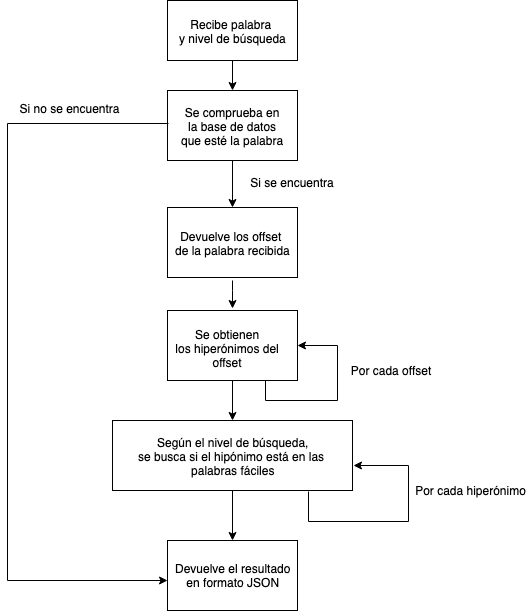

The diagram above was exported from draw.io. Its source (the exported page's mxGraphModel, read from the mxfile embedded in the PNG):
<mxGraphModel dx="1398" dy="746" grid="1" gridSize="10" guides="1" tooltips="1" connect="1" arrows="1" fold="1" page="1" pageScale="1" pageWidth="827" pageHeight="1169" math="0" shadow="0">
  <root>
    <mxCell id="0" />
    <mxCell id="1" parent="0" />
    <mxCell id="OaL9kQ-4eVzLKTR4r632-1" value="" style="rounded=0;whiteSpace=wrap;html=1;" vertex="1" parent="1">
      <mxGeometry x="360" y="40" width="130" height="60" as="geometry" />
    </mxCell>
    <mxCell id="OaL9kQ-4eVzLKTR4r632-2" value="" style="rounded=0;whiteSpace=wrap;html=1;" vertex="1" parent="1">
      <mxGeometry x="360" y="40" width="130" height="60" as="geometry" />
    </mxCell>
    <mxCell id="OaL9kQ-4eVzLKTR4r632-3" style="edgeStyle=orthogonalEdgeStyle;rounded=0;orthogonalLoop=1;jettySize=auto;html=1;entryX=0.5;entryY=0;entryDx=0;entryDy=0;exitX=0.5;exitY=1;exitDx=0;exitDy=0;" edge="1" parent="1" source="OaL9kQ-4eVzLKTR4r632-2" target="OaL9kQ-4eVzLKTR4r632-5">
      <mxGeometry relative="1" as="geometry">
        <mxPoint x="425" y="110" as="sourcePoint" />
      </mxGeometry>
    </mxCell>
    <mxCell id="OaL9kQ-4eVzLKTR4r632-4" value="Recibe palabra&amp;nbsp;&lt;br&gt;y nivel de búsqueda&lt;br&gt;" style="text;html=1;resizable=0;points=[];autosize=1;align=center;verticalAlign=top;spacingTop=-4;" vertex="1" parent="1">
      <mxGeometry x="365" y="55" width="120" height="30" as="geometry" />
    </mxCell>
    <mxCell id="OaL9kQ-4eVzLKTR4r632-5" value="" style="rounded=0;whiteSpace=wrap;html=1;" vertex="1" parent="1">
      <mxGeometry x="360" y="130" width="130" height="70" as="geometry" />
    </mxCell>
    <mxCell id="OaL9kQ-4eVzLKTR4r632-6" value="Se comprueba en&lt;br&gt;&amp;nbsp;la base de datos &lt;br&gt;que esté la palabra&lt;br&gt;" style="text;html=1;resizable=0;points=[];autosize=1;align=center;verticalAlign=top;spacingTop=-4;" vertex="1" parent="1">
      <mxGeometry x="365" y="143" width="120" height="40" as="geometry" />
    </mxCell>
    <mxCell id="OaL9kQ-4eVzLKTR4r632-7" style="edgeStyle=orthogonalEdgeStyle;rounded=0;orthogonalLoop=1;jettySize=auto;html=1;entryX=0.5;entryY=0;entryDx=0;entryDy=0;" edge="1" parent="1" target="OaL9kQ-4eVzLKTR4r632-8">
      <mxGeometry relative="1" as="geometry">
        <mxPoint x="425" y="200" as="sourcePoint" />
      </mxGeometry>
    </mxCell>
    <mxCell id="OaL9kQ-4eVzLKTR4r632-8" value="" style="rounded=0;whiteSpace=wrap;html=1;" vertex="1" parent="1">
      <mxGeometry x="360" y="247" width="130" height="70" as="geometry" />
    </mxCell>
    <mxCell id="OaL9kQ-4eVzLKTR4r632-9" style="edgeStyle=orthogonalEdgeStyle;rounded=0;orthogonalLoop=1;jettySize=auto;html=1;" edge="1" parent="1">
      <mxGeometry relative="1" as="geometry">
        <mxPoint x="425" y="320" as="sourcePoint" />
        <mxPoint x="425" y="348" as="targetPoint" />
        <Array as="points">
          <mxPoint x="425" y="330" />
          <mxPoint x="425" y="330" />
        </Array>
      </mxGeometry>
    </mxCell>
    <mxCell id="OaL9kQ-4eVzLKTR4r632-10" value="Devuelve los offset&amp;nbsp;&lt;br&gt;de la palabra recibida&lt;br&gt;" style="text;html=1;resizable=0;points=[];autosize=1;align=center;verticalAlign=top;spacingTop=-4;" vertex="1" parent="1">
      <mxGeometry x="360" y="267" width="130" height="30" as="geometry" />
    </mxCell>
    <mxCell id="OaL9kQ-4eVzLKTR4r632-11" value="Si se encuentra" style="text;html=1;strokeColor=none;fillColor=none;align=center;verticalAlign=middle;whiteSpace=wrap;rounded=0;" vertex="1" parent="1">
      <mxGeometry x="435" y="212" width="100" height="20" as="geometry" />
    </mxCell>
    <mxCell id="OaL9kQ-4eVzLKTR4r632-19" style="edgeStyle=orthogonalEdgeStyle;rounded=0;orthogonalLoop=1;jettySize=auto;html=1;exitX=0.5;exitY=1;exitDx=0;exitDy=0;entryX=0.5;entryY=0;entryDx=0;entryDy=0;" edge="1" parent="1" source="OaL9kQ-4eVzLKTR4r632-12" target="OaL9kQ-4eVzLKTR4r632-17">
      <mxGeometry relative="1" as="geometry" />
    </mxCell>
    <mxCell id="OaL9kQ-4eVzLKTR4r632-12" value="" style="rounded=0;whiteSpace=wrap;html=1;" vertex="1" parent="1">
      <mxGeometry x="360" y="350" width="130" height="70" as="geometry" />
    </mxCell>
    <mxCell id="OaL9kQ-4eVzLKTR4r632-13" value="Se obtienen&lt;br&gt;&amp;nbsp;los hiperónimos del&amp;nbsp;&lt;br&gt;offset&lt;br&gt;" style="text;html=1;resizable=0;points=[];autosize=1;align=center;verticalAlign=top;spacingTop=-4;" vertex="1" parent="1">
      <mxGeometry x="355" y="365" width="130" height="40" as="geometry" />
    </mxCell>
    <mxCell id="OaL9kQ-4eVzLKTR4r632-14" style="edgeStyle=orthogonalEdgeStyle;rounded=0;orthogonalLoop=1;jettySize=auto;html=1;exitX=0.75;exitY=1;exitDx=0;exitDy=0;entryX=1;entryY=0.5;entryDx=0;entryDy=0;" edge="1" parent="1" source="OaL9kQ-4eVzLKTR4r632-12" target="OaL9kQ-4eVzLKTR4r632-12">
      <mxGeometry relative="1" as="geometry">
        <Array as="points">
          <mxPoint x="458" y="440" />
          <mxPoint x="530" y="440" />
          <mxPoint x="530" y="385" />
        </Array>
      </mxGeometry>
    </mxCell>
    <mxCell id="OaL9kQ-4eVzLKTR4r632-15" value="Por cada offset" style="text;html=1;strokeColor=none;fillColor=none;align=center;verticalAlign=middle;whiteSpace=wrap;rounded=0;" vertex="1" parent="1">
      <mxGeometry x="533" y="400" width="100" height="20" as="geometry" />
    </mxCell>
    <mxCell id="OaL9kQ-4eVzLKTR4r632-16" style="edgeStyle=orthogonalEdgeStyle;rounded=0;orthogonalLoop=1;jettySize=auto;html=1;exitX=0.5;exitY=1;exitDx=0;exitDy=0;" edge="1" parent="1" source="OaL9kQ-4eVzLKTR4r632-17" target="OaL9kQ-4eVzLKTR4r632-18">
      <mxGeometry relative="1" as="geometry" />
    </mxCell>
    <mxCell id="OaL9kQ-4eVzLKTR4r632-17" value="" style="rounded=0;whiteSpace=wrap;html=1;" vertex="1" parent="1">
      <mxGeometry x="305" y="460" width="240" height="70" as="geometry" />
    </mxCell>
    <mxCell id="OaL9kQ-4eVzLKTR4r632-18" value="" style="rounded=0;whiteSpace=wrap;html=1;" vertex="1" parent="1">
      <mxGeometry x="360" y="580" width="130" height="70" as="geometry" />
    </mxCell>
    <mxCell id="OaL9kQ-4eVzLKTR4r632-20" value="Según el nivel de búsqueda,&lt;br&gt;se busca si el hipónimo está en las&amp;nbsp;&lt;br&gt;palabras fáciles&lt;br&gt;" style="text;html=1;resizable=0;points=[];autosize=1;align=center;verticalAlign=top;spacingTop=-4;" vertex="1" parent="1">
      <mxGeometry x="325" y="473" width="200" height="40" as="geometry" />
    </mxCell>
    <mxCell id="OaL9kQ-4eVzLKTR4r632-21" value="Devuelve el resultado&lt;br&gt;en formato JSON&lt;br&gt;" style="text;html=1;resizable=0;points=[];autosize=1;align=center;verticalAlign=top;spacingTop=-4;" vertex="1" parent="1">
      <mxGeometry x="360" y="599" width="130" height="30" as="geometry" />
    </mxCell>
    <mxCell id="OaL9kQ-4eVzLKTR4r632-23" value="Por cada hiperónimo" style="text;html=1;strokeColor=none;fillColor=none;align=center;verticalAlign=middle;whiteSpace=wrap;rounded=0;" vertex="1" parent="1">
      <mxGeometry x="605" y="520" width="117" height="20" as="geometry" />
    </mxCell>
    <mxCell id="OaL9kQ-4eVzLKTR4r632-24" style="edgeStyle=orthogonalEdgeStyle;rounded=0;orthogonalLoop=1;jettySize=auto;html=1;entryX=1;entryY=0.629;entryDx=0;entryDy=0;entryPerimeter=0;" edge="1" parent="1">
      <mxGeometry relative="1" as="geometry">
        <mxPoint x="501" y="531" as="sourcePoint" />
        <mxPoint x="545.5" y="505" as="targetPoint" />
        <Array as="points">
          <mxPoint x="500.5" y="561" />
          <mxPoint x="600.5" y="561" />
          <mxPoint x="600.5" y="505" />
        </Array>
      </mxGeometry>
    </mxCell>
    <mxCell id="OaL9kQ-4eVzLKTR4r632-25" style="edgeStyle=orthogonalEdgeStyle;rounded=0;orthogonalLoop=1;jettySize=auto;html=1;exitX=-0.033;exitY=0.5;exitDx=0;exitDy=0;exitPerimeter=0;" edge="1" parent="1">
      <mxGeometry relative="1" as="geometry">
        <mxPoint x="360" y="620" as="targetPoint" />
        <mxPoint x="361" y="163" as="sourcePoint" />
        <Array as="points">
          <mxPoint x="200" y="163" />
          <mxPoint x="200" y="620" />
          <mxPoint x="360" y="620" />
        </Array>
      </mxGeometry>
    </mxCell>
    <mxCell id="OaL9kQ-4eVzLKTR4r632-26" value="Si no se encuentra" style="text;html=1;strokeColor=none;fillColor=none;align=center;verticalAlign=middle;whiteSpace=wrap;rounded=0;" vertex="1" parent="1">
      <mxGeometry x="205" y="138" width="115" height="20" as="geometry" />
    </mxCell>
  </root>
</mxGraphModel>